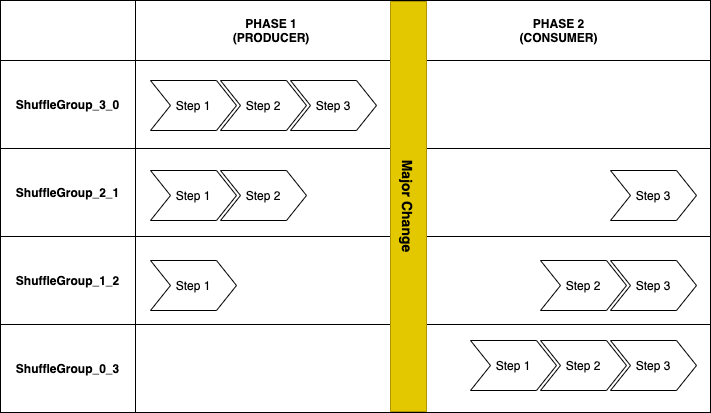

The diagram above was exported from draw.io. Its source (the exported page's mxGraphModel, read from the mxfile embedded in the PNG):
<mxGraphModel dx="1106" dy="750" grid="1" gridSize="5" guides="1" tooltips="1" connect="1" arrows="1" fold="1" page="1" pageScale="1" pageWidth="827" pageHeight="1169" math="0" shadow="0">
  <root>
    <mxCell id="ugAKQ9cVWX7KweZPlPUd-0" />
    <mxCell id="ugAKQ9cVWX7KweZPlPUd-1" parent="ugAKQ9cVWX7KweZPlPUd-0" />
    <mxCell id="ugAKQ9cVWX7KweZPlPUd-2" value="" style="shape=table;html=1;whiteSpace=wrap;startSize=0;container=1;collapsible=0;childLayout=tableLayout;" parent="ugAKQ9cVWX7KweZPlPUd-1" vertex="1">
      <mxGeometry x="30" y="80" width="710" height="412" as="geometry" />
    </mxCell>
    <mxCell id="ugAKQ9cVWX7KweZPlPUd-3" value="" style="shape=partialRectangle;html=1;whiteSpace=wrap;collapsible=0;dropTarget=0;pointerEvents=0;fillColor=none;top=0;left=0;bottom=0;right=0;points=[[0,0.5],[1,0.5]];portConstraint=eastwest;" parent="ugAKQ9cVWX7KweZPlPUd-2" vertex="1">
      <mxGeometry width="710" height="60" as="geometry" />
    </mxCell>
    <mxCell id="ugAKQ9cVWX7KweZPlPUd-4" value="" style="shape=partialRectangle;html=1;whiteSpace=wrap;connectable=0;overflow=hidden;fillColor=none;top=0;left=0;bottom=0;right=0;" parent="ugAKQ9cVWX7KweZPlPUd-3" vertex="1">
      <mxGeometry width="135" height="60" as="geometry" />
    </mxCell>
    <mxCell id="ugAKQ9cVWX7KweZPlPUd-5" value="&lt;span style=&quot;font-weight: 700&quot;&gt;PHASE 1&lt;/span&gt;&lt;br style=&quot;font-weight: 700&quot;&gt;&lt;span style=&quot;font-weight: 700&quot;&gt;(PRODUCER)&lt;/span&gt;" style="shape=partialRectangle;html=1;whiteSpace=wrap;connectable=0;overflow=hidden;fillColor=none;top=0;left=0;bottom=0;right=0;" parent="ugAKQ9cVWX7KweZPlPUd-3" vertex="1">
      <mxGeometry x="135" width="272" height="60" as="geometry" />
    </mxCell>
    <mxCell id="ugAKQ9cVWX7KweZPlPUd-6" value="&lt;span style=&quot;font-weight: 700&quot;&gt;PHASE 2&lt;/span&gt;&lt;br style=&quot;font-weight: 700&quot;&gt;&lt;span style=&quot;font-weight: 700&quot;&gt;(CONSUMER)&lt;/span&gt;" style="shape=partialRectangle;html=1;whiteSpace=wrap;connectable=0;overflow=hidden;fillColor=none;top=0;left=0;bottom=0;right=0;" parent="ugAKQ9cVWX7KweZPlPUd-3" vertex="1">
      <mxGeometry x="407" width="303" height="60" as="geometry" />
    </mxCell>
    <mxCell id="ugAKQ9cVWX7KweZPlPUd-7" value="" style="shape=partialRectangle;html=1;whiteSpace=wrap;collapsible=0;dropTarget=0;pointerEvents=0;fillColor=none;top=0;left=0;bottom=0;right=0;points=[[0,0.5],[1,0.5]];portConstraint=eastwest;" parent="ugAKQ9cVWX7KweZPlPUd-2" vertex="1">
      <mxGeometry y="60" width="710" height="88" as="geometry" />
    </mxCell>
    <mxCell id="ugAKQ9cVWX7KweZPlPUd-8" value="&lt;span style=&quot;font-weight: 700&quot;&gt;ShuffleGroup_3_0&lt;/span&gt;" style="shape=partialRectangle;html=1;whiteSpace=wrap;connectable=0;overflow=hidden;fillColor=none;top=0;left=0;bottom=0;right=0;" parent="ugAKQ9cVWX7KweZPlPUd-7" vertex="1">
      <mxGeometry width="135" height="88" as="geometry" />
    </mxCell>
    <mxCell id="ugAKQ9cVWX7KweZPlPUd-9" value="" style="shape=partialRectangle;html=1;whiteSpace=wrap;connectable=0;overflow=hidden;fillColor=none;top=0;left=0;bottom=0;right=0;" parent="ugAKQ9cVWX7KweZPlPUd-7" vertex="1">
      <mxGeometry x="135" width="272" height="88" as="geometry" />
    </mxCell>
    <mxCell id="ugAKQ9cVWX7KweZPlPUd-10" value="" style="shape=partialRectangle;html=1;whiteSpace=wrap;connectable=0;overflow=hidden;fillColor=none;top=0;left=0;bottom=0;right=0;" parent="ugAKQ9cVWX7KweZPlPUd-7" vertex="1">
      <mxGeometry x="407" width="303" height="88" as="geometry" />
    </mxCell>
    <mxCell id="ugAKQ9cVWX7KweZPlPUd-11" value="" style="shape=partialRectangle;html=1;whiteSpace=wrap;collapsible=0;dropTarget=0;pointerEvents=0;fillColor=none;top=0;left=0;bottom=0;right=0;points=[[0,0.5],[1,0.5]];portConstraint=eastwest;" parent="ugAKQ9cVWX7KweZPlPUd-2" vertex="1">
      <mxGeometry y="148" width="710" height="88" as="geometry" />
    </mxCell>
    <mxCell id="ugAKQ9cVWX7KweZPlPUd-12" value="&lt;span style=&quot;font-weight: 700&quot;&gt;ShuffleGroup_2_1&lt;/span&gt;" style="shape=partialRectangle;html=1;whiteSpace=wrap;connectable=0;overflow=hidden;fillColor=none;top=0;left=0;bottom=0;right=0;" parent="ugAKQ9cVWX7KweZPlPUd-11" vertex="1">
      <mxGeometry width="135" height="88" as="geometry" />
    </mxCell>
    <mxCell id="ugAKQ9cVWX7KweZPlPUd-13" value="" style="shape=partialRectangle;html=1;whiteSpace=wrap;connectable=0;overflow=hidden;fillColor=none;top=0;left=0;bottom=0;right=0;" parent="ugAKQ9cVWX7KweZPlPUd-11" vertex="1">
      <mxGeometry x="135" width="272" height="88" as="geometry" />
    </mxCell>
    <mxCell id="ugAKQ9cVWX7KweZPlPUd-14" value="" style="shape=partialRectangle;html=1;whiteSpace=wrap;connectable=0;overflow=hidden;fillColor=none;top=0;left=0;bottom=0;right=0;" parent="ugAKQ9cVWX7KweZPlPUd-11" vertex="1">
      <mxGeometry x="407" width="303" height="88" as="geometry" />
    </mxCell>
    <mxCell id="ugAKQ9cVWX7KweZPlPUd-15" value="" style="shape=partialRectangle;html=1;whiteSpace=wrap;collapsible=0;dropTarget=0;pointerEvents=0;fillColor=none;top=0;left=0;bottom=0;right=0;points=[[0,0.5],[1,0.5]];portConstraint=eastwest;" parent="ugAKQ9cVWX7KweZPlPUd-2" vertex="1">
      <mxGeometry y="236" width="710" height="88" as="geometry" />
    </mxCell>
    <mxCell id="ugAKQ9cVWX7KweZPlPUd-16" value="&lt;span style=&quot;font-weight: 700&quot;&gt;ShuffleGroup_1_2&lt;/span&gt;" style="shape=partialRectangle;html=1;whiteSpace=wrap;connectable=0;overflow=hidden;fillColor=none;top=0;left=0;bottom=0;right=0;" parent="ugAKQ9cVWX7KweZPlPUd-15" vertex="1">
      <mxGeometry width="135" height="88" as="geometry" />
    </mxCell>
    <mxCell id="ugAKQ9cVWX7KweZPlPUd-17" value="" style="shape=partialRectangle;html=1;whiteSpace=wrap;connectable=0;overflow=hidden;fillColor=none;top=0;left=0;bottom=0;right=0;" parent="ugAKQ9cVWX7KweZPlPUd-15" vertex="1">
      <mxGeometry x="135" width="272" height="88" as="geometry" />
    </mxCell>
    <mxCell id="ugAKQ9cVWX7KweZPlPUd-18" value="" style="shape=partialRectangle;html=1;whiteSpace=wrap;connectable=0;overflow=hidden;fillColor=none;top=0;left=0;bottom=0;right=0;" parent="ugAKQ9cVWX7KweZPlPUd-15" vertex="1">
      <mxGeometry x="407" width="303" height="88" as="geometry" />
    </mxCell>
    <mxCell id="ugAKQ9cVWX7KweZPlPUd-19" value="" style="shape=partialRectangle;html=1;whiteSpace=wrap;collapsible=0;dropTarget=0;pointerEvents=0;fillColor=none;top=0;left=0;bottom=0;right=0;points=[[0,0.5],[1,0.5]];portConstraint=eastwest;" parent="ugAKQ9cVWX7KweZPlPUd-2" vertex="1">
      <mxGeometry y="324" width="710" height="88" as="geometry" />
    </mxCell>
    <mxCell id="ugAKQ9cVWX7KweZPlPUd-20" value="&lt;span style=&quot;font-weight: 700&quot;&gt;ShuffleGroup_0_3&lt;/span&gt;" style="shape=partialRectangle;html=1;whiteSpace=wrap;connectable=0;overflow=hidden;fillColor=none;top=0;left=0;bottom=0;right=0;" parent="ugAKQ9cVWX7KweZPlPUd-19" vertex="1">
      <mxGeometry width="135" height="88" as="geometry" />
    </mxCell>
    <mxCell id="ugAKQ9cVWX7KweZPlPUd-21" value="" style="shape=partialRectangle;html=1;whiteSpace=wrap;connectable=0;overflow=hidden;fillColor=none;top=0;left=0;bottom=0;right=0;" parent="ugAKQ9cVWX7KweZPlPUd-19" vertex="1">
      <mxGeometry x="135" width="272" height="88" as="geometry" />
    </mxCell>
    <mxCell id="ugAKQ9cVWX7KweZPlPUd-22" value="" style="shape=partialRectangle;html=1;whiteSpace=wrap;connectable=0;overflow=hidden;fillColor=none;top=0;left=0;bottom=0;right=0;" parent="ugAKQ9cVWX7KweZPlPUd-19" vertex="1">
      <mxGeometry x="407" width="303" height="88" as="geometry" />
    </mxCell>
    <mxCell id="f_ki6BUW7-mx740qGFfv-3" value="Step 1" style="shape=step;perimeter=stepPerimeter;whiteSpace=wrap;html=1;fixedSize=1;fontSize=12;fontStyle=0" parent="ugAKQ9cVWX7KweZPlPUd-1" vertex="1">
      <mxGeometry x="180" y="160" width="86" height="50" as="geometry" />
    </mxCell>
    <mxCell id="f_ki6BUW7-mx740qGFfv-4" value="Step 2&lt;span style=&quot;color: rgba(0 , 0 , 0 , 0) ; font-family: monospace ; font-size: 0px&quot;&gt;%3CmxGraphModel%3E%3Croot%3E%3CmxCell%20id%3D%220%22%2F%3E%3CmxCell%20id%3D%221%22%20parent%3D%220%22%2F%3E%3CmxCell%20id%3D%222%22%20value%3D%22Step%201%22%20style%3D%22shape%3Dstep%3Bperimeter%3DstepPerimeter%3BwhiteSpace%3Dwrap%3Bhtml%3D1%3BfixedSize%3D1%3BfontSize%3D12%3BfontStyle%3D0%22%20vertex%3D%221%22%20parent%3D%221%22%3E%3CmxGeometry%20x%3D%22250%22%20y%3D%22160%22%20width%3D%2286%22%20height%3D%2250%22%20as%3D%22geometry%22%2F%3E%3C%2FmxCell%3E%3C%2Froot%3E%3C%2FmxGraphModel%3E&lt;/span&gt;" style="shape=step;perimeter=stepPerimeter;whiteSpace=wrap;html=1;fixedSize=1;fontSize=12;fontStyle=0" parent="ugAKQ9cVWX7KweZPlPUd-1" vertex="1">
      <mxGeometry x="250" y="160" width="86" height="50" as="geometry" />
    </mxCell>
    <mxCell id="f_ki6BUW7-mx740qGFfv-5" value="Step 3" style="shape=step;perimeter=stepPerimeter;whiteSpace=wrap;html=1;fixedSize=1;fontSize=12;fontStyle=0" parent="ugAKQ9cVWX7KweZPlPUd-1" vertex="1">
      <mxGeometry x="320" y="160" width="86" height="50" as="geometry" />
    </mxCell>
    <mxCell id="f_ki6BUW7-mx740qGFfv-6" value="Step 1" style="shape=step;perimeter=stepPerimeter;whiteSpace=wrap;html=1;fixedSize=1;fontSize=12;fontStyle=0" parent="ugAKQ9cVWX7KweZPlPUd-1" vertex="1">
      <mxGeometry x="500" y="420" width="86" height="50" as="geometry" />
    </mxCell>
    <mxCell id="f_ki6BUW7-mx740qGFfv-7" value="Step 2&lt;span style=&quot;color: rgba(0 , 0 , 0 , 0) ; font-family: monospace ; font-size: 0px&quot;&gt;%3CmxGraphModel%3E%3Croot%3E%3CmxCell%20id%3D%220%22%2F%3E%3CmxCell%20id%3D%221%22%20parent%3D%220%22%2F%3E%3CmxCell%20id%3D%222%22%20value%3D%22Step%201%22%20style%3D%22shape%3Dstep%3Bperimeter%3DstepPerimeter%3BwhiteSpace%3Dwrap%3Bhtml%3D1%3BfixedSize%3D1%3BfontSize%3D12%3BfontStyle%3D0%22%20vertex%3D%221%22%20parent%3D%221%22%3E%3CmxGeometry%20x%3D%22250%22%20y%3D%22160%22%20width%3D%2286%22%20height%3D%2250%22%20as%3D%22geometry%22%2F%3E%3C%2FmxCell%3E%3C%2Froot%3E%3C%2FmxGraphModel%3E&lt;/span&gt;" style="shape=step;perimeter=stepPerimeter;whiteSpace=wrap;html=1;fixedSize=1;fontSize=12;fontStyle=0" parent="ugAKQ9cVWX7KweZPlPUd-1" vertex="1">
      <mxGeometry x="570" y="420" width="86" height="50" as="geometry" />
    </mxCell>
    <mxCell id="f_ki6BUW7-mx740qGFfv-8" value="Step 3" style="shape=step;perimeter=stepPerimeter;whiteSpace=wrap;html=1;fixedSize=1;fontSize=12;fontStyle=0" parent="ugAKQ9cVWX7KweZPlPUd-1" vertex="1">
      <mxGeometry x="640" y="420" width="86" height="50" as="geometry" />
    </mxCell>
    <mxCell id="0Ikrlsi8RjBsoc4j3OFK-0" value="&lt;b style=&quot;font-size: 14px;&quot;&gt;Major Change&lt;/b&gt;" style="rounded=0;whiteSpace=wrap;html=1;fillColor=#e3c800;strokeColor=#B09500;fontColor=#000000;horizontal=0;rotation=-180;fontSize=14;" parent="ugAKQ9cVWX7KweZPlPUd-1" vertex="1">
      <mxGeometry x="420" y="81" width="36" height="410" as="geometry" />
    </mxCell>
    <mxCell id="0Ikrlsi8RjBsoc4j3OFK-1" value="Step 1" style="shape=step;perimeter=stepPerimeter;whiteSpace=wrap;html=1;fixedSize=1;fontSize=12;fontStyle=0" parent="ugAKQ9cVWX7KweZPlPUd-1" vertex="1">
      <mxGeometry x="180" y="250" width="86" height="50" as="geometry" />
    </mxCell>
    <mxCell id="0Ikrlsi8RjBsoc4j3OFK-2" value="Step 2&lt;span style=&quot;color: rgba(0 , 0 , 0 , 0) ; font-family: monospace ; font-size: 0px&quot;&gt;%3CmxGraphModel%3E%3Croot%3E%3CmxCell%20id%3D%220%22%2F%3E%3CmxCell%20id%3D%221%22%20parent%3D%220%22%2F%3E%3CmxCell%20id%3D%222%22%20value%3D%22Step%201%22%20style%3D%22shape%3Dstep%3Bperimeter%3DstepPerimeter%3BwhiteSpace%3Dwrap%3Bhtml%3D1%3BfixedSize%3D1%3BfontSize%3D12%3BfontStyle%3D0%22%20vertex%3D%221%22%20parent%3D%221%22%3E%3CmxGeometry%20x%3D%22250%22%20y%3D%22160%22%20width%3D%2286%22%20height%3D%2250%22%20as%3D%22geometry%22%2F%3E%3C%2FmxCell%3E%3C%2Froot%3E%3C%2FmxGraphModel%3E&lt;/span&gt;" style="shape=step;perimeter=stepPerimeter;whiteSpace=wrap;html=1;fixedSize=1;fontSize=12;fontStyle=0" parent="ugAKQ9cVWX7KweZPlPUd-1" vertex="1">
      <mxGeometry x="250" y="250" width="86" height="50" as="geometry" />
    </mxCell>
    <mxCell id="0Ikrlsi8RjBsoc4j3OFK-3" value="Step 3" style="shape=step;perimeter=stepPerimeter;whiteSpace=wrap;html=1;fixedSize=1;fontSize=12;fontStyle=0" parent="ugAKQ9cVWX7KweZPlPUd-1" vertex="1">
      <mxGeometry x="640" y="250" width="86" height="50" as="geometry" />
    </mxCell>
    <mxCell id="0Ikrlsi8RjBsoc4j3OFK-4" value="Step 1" style="shape=step;perimeter=stepPerimeter;whiteSpace=wrap;html=1;fixedSize=1;fontSize=12;fontStyle=0" parent="ugAKQ9cVWX7KweZPlPUd-1" vertex="1">
      <mxGeometry x="180" y="340" width="86" height="50" as="geometry" />
    </mxCell>
    <mxCell id="0Ikrlsi8RjBsoc4j3OFK-5" value="Step 2&lt;span style=&quot;color: rgba(0 , 0 , 0 , 0) ; font-family: monospace ; font-size: 0px&quot;&gt;%3CmxGraphModel%3E%3Croot%3E%3CmxCell%20id%3D%220%22%2F%3E%3CmxCell%20id%3D%221%22%20parent%3D%220%22%2F%3E%3CmxCell%20id%3D%222%22%20value%3D%22Step%201%22%20style%3D%22shape%3Dstep%3Bperimeter%3DstepPerimeter%3BwhiteSpace%3Dwrap%3Bhtml%3D1%3BfixedSize%3D1%3BfontSize%3D12%3BfontStyle%3D0%22%20vertex%3D%221%22%20parent%3D%221%22%3E%3CmxGeometry%20x%3D%22250%22%20y%3D%22160%22%20width%3D%2286%22%20height%3D%2250%22%20as%3D%22geometry%22%2F%3E%3C%2FmxCell%3E%3C%2Froot%3E%3C%2FmxGraphModel%3E&lt;/span&gt;" style="shape=step;perimeter=stepPerimeter;whiteSpace=wrap;html=1;fixedSize=1;fontSize=12;fontStyle=0" parent="ugAKQ9cVWX7KweZPlPUd-1" vertex="1">
      <mxGeometry x="570" y="340" width="86" height="50" as="geometry" />
    </mxCell>
    <mxCell id="0Ikrlsi8RjBsoc4j3OFK-6" value="Step 3" style="shape=step;perimeter=stepPerimeter;whiteSpace=wrap;html=1;fixedSize=1;fontSize=12;fontStyle=0" parent="ugAKQ9cVWX7KweZPlPUd-1" vertex="1">
      <mxGeometry x="640" y="340" width="86" height="50" as="geometry" />
    </mxCell>
  </root>
</mxGraphModel>